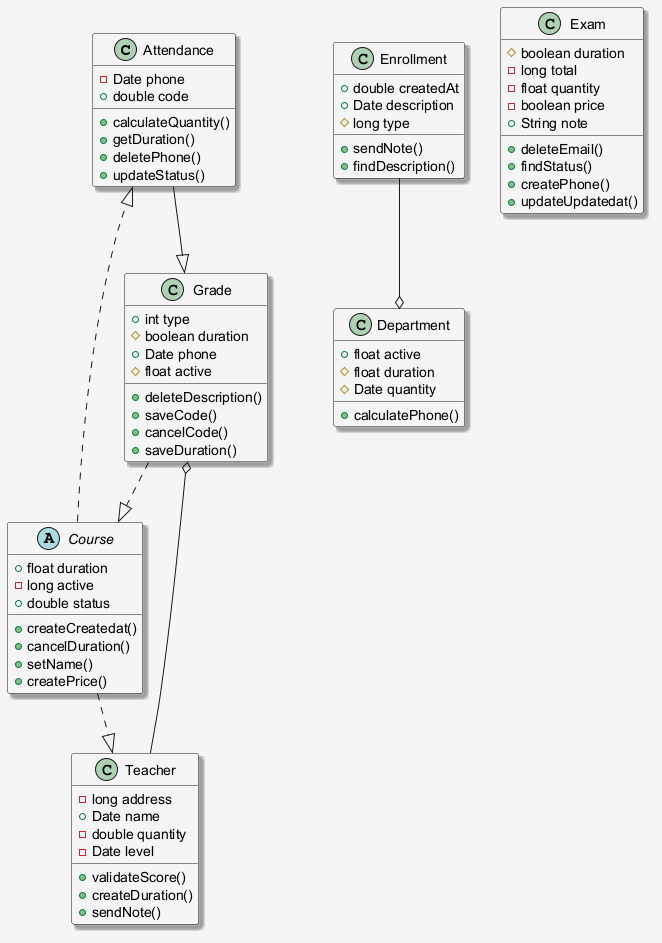

The diagram above was rendered by PlantUML. Its source (embedded in the PNG):
@startuml
skinparam shadowing false
skinparam backgroundColor #F5F5F5
skinparam shadowing true
class Attendance {
  -Date phone
  +double code
  +calculateQuantity()
  +getDuration()
  +deletePhone()
  +updateStatus()
}
class Department {
  +float active
  #float duration
  #Date quantity
  +calculatePhone()
}
abstract class Course {
  +float duration
  -long active
  +double status
  +createCreatedat()
  +cancelDuration()
  +setName()
  +createPrice()
}
class Exam {
  #boolean duration
  -long total
  -float quantity
  -boolean price
  +String note
  +deleteEmail()
  +findStatus()
  +createPhone()
  +updateUpdatedat()
}
class Grade {
  +int type
  #boolean duration
  +Date phone
  #float active
  +deleteDescription()
  +saveCode()
  +cancelCode()
  +saveDuration()
}
class Teacher {
  -long address
  +Date name
  -double quantity
  -Date level
  +validateScore()
  +createDuration()
  +sendNote()
}
class Enrollment {
  +double createdAt
  +Date description
  #long type
  +sendNote()
  +findDescription()
}
Course ..|> Attendance
Grade ..|> Course
Teacher --o Grade
Course ..|> Teacher
Attendance --|> Grade
Enrollment --o Department
@enduml